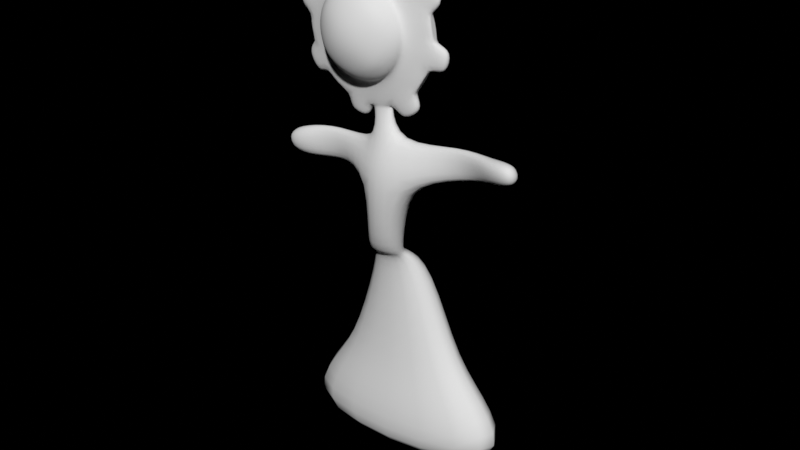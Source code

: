# Source: miss_flower.blend  (saved by Blender 2.93.21; exported with 4.5.12 LTS)
import bpy
from mathutils import Matrix  # noqa: F401  (used for matrix-valued properties, if any)

bpy.ops.wm.read_factory_settings(use_empty=True)
scene = bpy.context.scene
scene.name = 'Scene'

# ---- world
world_world = bpy.data.worlds.new('World'); scene.world = world_world
world_world.use_nodes = True; world_world.node_tree.nodes.clear()
_N = world_world.node_tree.nodes; _L = world_world.node_tree.links
n0 = _N.new('ShaderNodeOutputWorld'); n0.name = 'World Output'; n0.location = (300, 300)
n1 = _N.new('ShaderNodeBackground'); n1.name = 'Background'; n1.location = (10, 300)
n1.inputs[0].default_value = (0.1021, 0.1112, 0.1456, 1.0)
n1.inputs[1].default_value = 0.0
n2 = _N.new('ShaderNodeVolumeScatter'); n2.name = 'Volume Scatter'; n2.location = (11, 174)
n2.width = 140
n2.inputs[1].default_value = 0.0
_L.new(n1.outputs[0], n0.inputs[0])
_L.new(n2.outputs[0], n0.inputs[1])
n0.is_active_output = True
world_world.use_eevee_finite_volume = True
world_world.color = (0.0, 0.0, 0.0)
world_world.use_sun_shadow = False
world_world.sun_shadow_jitter_overblur = 0.0

# ---- meshes
me_roundcube_002 = bpy.data.meshes.new('Roundcube.002')
me_roundcube_002.from_pydata([(0.4492, 0.2768, 0.1088), (0.2062, 0.2768, -0.05356), (-0.08035, 0.2768, -0.1106), (-0.3669, 0.2768, -0.05356), (0.6115, 0.2768, 0.3034), (0.2581, 0.4218, 0.3034), (-0.08035, 0.46, 0.3034), (-0.4189, 0.4218, 0.3034), (0.6685, 0.2768, 0.6383), (0.2732, 0.46, 0.6383), (-0.08035, 0.5029, 0.6383), (-0.4339, 0.46, 0.6383), (0.6115, 0.2768, 0.9733), (0.2581, 0.4218, 0.9733), (-0.08035, 0.46, 0.9733), (-0.4189, 0.4218, 0.9733), (-0.6099, 0.2768, 0.1088), (-0.7476, 0.05768, -0.02896), (-0.7875, -0.1614, -0.06878), (-0.7476, -0.3805, -0.02896), (-0.7722, 0.2768, 0.3034), (-0.9522, 0.05768, 0.3034), (-1.016, -0.1614, 0.3034), (-0.9522, -0.3805, 0.3034), (-0.8292, 0.2768, 0.6383), (-1.024, 0.05768, 0.6383), (-1.08, -0.1614, 0.6383), (-1.024, -0.3805, 0.6383), (-0.7722, 0.2768, 0.9733), (-0.9522, 0.05768, 0.9733), (-1.016, -0.1614, 0.9733), (-0.9522, -0.3805, 0.9733), (-0.6099, -0.5996, 0.1088), (-0.3669, -0.5996, -0.05356), (-0.08035, -0.5996, -0.1106), (0.2062, -0.5996, -0.05356), (-0.7722, -0.5996, 0.3034), (-0.4189, -0.7447, 0.3034), (-0.08035, -0.7829, 0.3034), (0.2581, -0.7447, 0.3034), (-0.8292, -0.5996, 0.6383), (-0.4339, -0.7829, 0.6383), (-0.08035, -0.8258, 0.6383), (0.2732, -0.7829, 0.6383), (-0.7722, -0.5996, 0.9733), (-0.4189, -0.7447, 0.9733), (-0.08035, -0.7829, 0.9733), (0.2581, -0.7447, 0.9733), (0.4492, -0.5996, 0.1088), (0.5869, -0.3805, -0.02896), (0.6268, -0.1614, -0.06878), (0.5869, 0.05768, -0.02896), (0.6115, -0.5996, 0.3034), (0.7915, -0.3805, 0.3034), (0.8551, -0.1614, 0.3034), (0.7915, 0.05768, 0.3034), (0.6685, -0.5996, 0.6383), (0.8633, -0.3805, 0.6383), (0.9196, -0.1614, 0.6383), (0.8633, 0.05768, 0.6383), (0.6115, -0.5996, 0.9733), (0.7915, -0.3805, 0.9733), (0.8551, -0.1614, 0.9733), (0.7915, 0.05768, 0.9733), (0.2808, -0.3805, -0.2335), (-0.08035, -0.3805, -0.3054), (-0.4415, -0.3805, -0.2335), (0.2732, -0.1614, -0.2971), (-0.08035, -0.1614, -0.3617), (-0.4339, -0.1614, -0.2971), (0.2808, 0.05768, -0.2335), (-0.08035, 0.05768, -0.3054), (-0.4415, 0.05768, -0.2335), (0.4492, 0.2768, 1.168), (0.2062, 0.2768, 1.33), (-0.08035, 0.2768, 1.387), (-0.3669, 0.2768, 1.33), (-0.6099, 0.2768, 1.168), (0.5869, 0.05768, 1.306), (0.2808, 0.05768, 1.51), (-0.08035, 0.05768, 1.582), (-0.4415, 0.05768, 1.51), (-0.7476, 0.05768, 1.306), (0.6268, -0.1614, 1.345), (0.2732, -0.1614, 1.574), (-0.08035, -0.1614, 1.638), (-0.4339, -0.1614, 1.574), (-0.7875, -0.1614, 1.345), (0.5869, -0.3805, 1.306), (0.2808, -0.3805, 1.51), (-0.08035, -0.3805, 1.582), (-0.4415, -0.3805, 1.51), (-0.7476, -0.3805, 1.306), (0.4492, -0.5996, 1.168), (0.2062, -0.5996, 1.33), (-0.08035, -0.5996, 1.387), (-0.3669, -0.5996, 1.33), (-0.6099, -0.5996, 1.168), (0.6068, -0.05187, 1.326), (0.6068, -0.05187, -0.04887), (0.8233, -0.05187, 0.3034), (0.8915, -0.05187, 0.6383), (0.8233, -0.05187, 0.9733), (-0.7676, -0.05187, 1.326), (-0.08035, -0.05187, -0.3335), (-0.4377, -0.05187, -0.2653), (-0.08035, -0.05187, 1.61), (-0.7676, -0.05187, -0.04887), (-0.984, -0.05187, 0.3034), (-1.052, -0.05187, 0.6383), (-0.984, -0.05187, 0.9733), (0.277, -0.05187, -0.2653), (0.277, -0.05187, 1.542), (-0.4377, -0.05187, 1.542), (-0.7676, -0.271, -0.04887), (-0.984, -0.271, 0.3034), (-1.052, -0.271, 0.6383), (-0.984, -0.271, 0.9733), (0.277, -0.271, -0.2653), (-0.4377, -0.271, -0.2653), (0.277, -0.271, 1.542), (-0.4377, -0.271, 1.542), (0.6068, -0.271, -0.04887), (0.8233, -0.271, 0.3034), (0.8915, -0.271, 0.6383), (0.8233, -0.271, 0.9733), (-0.08035, -0.271, -0.3335), (0.6068, -0.271, 1.326), (-0.08035, -0.271, 1.61), (-0.7676, -0.271, 1.326), (0.9521, 0.08984, 1.721), (0.9649, -0.0504, 1.734), (-1.126, -0.0504, -0.4576), (-1.509, -0.03615, 0.1575), (-1.591, -0.02739, 0.596), (-1.478, -0.03793, 1.198), (1.024, -0.05007, -0.3967), (1.317, -0.03793, 0.07828), (1.43, -0.02739, 0.6806), (1.349, -0.03615, 1.119), (-1.172, 0.09032, 1.661), (-1.184, -0.05007, 1.673), (0.5009, -0.04299, 2.034), (-0.1227, -0.0308, 2.149), (-0.5828, -0.0415, 2.067), (0.4221, -0.0415, -0.7904), (-0.03799, -0.0308, -0.8728), (-0.1229, 0.1099, 2.133), (-1.113, 0.08984, -0.444), (-1.486, 0.1034, 0.1507), (-1.574, 0.1133, 0.5958), (-1.456, 0.1015, 1.206), (0.5141, 0.09535, 2.012), (-0.5952, 0.09709, 2.042), (-0.6616, -0.04299, -0.7573), (1.011, 0.09032, -0.3839), (1.295, 0.1015, 0.07103), (1.414, 0.1133, 0.6809), (1.325, 0.1034, 1.126), (-0.03778, 0.1099, -0.8565), (-0.6748, 0.09535, -0.7349), (0.4345, 0.09709, -0.7656), (0.9849, 0.1324, 1.694), (1.004, -0.09398, 1.714), (-1.508, -0.07979, 0.1172), (-1.605, -0.06931, 0.6383), (1.004, -0.09398, -0.4372), (1.347, -0.07979, 0.1172), (1.444, -0.06931, 0.6383), (1.347, -0.07979, 1.159), (-1.146, 0.1324, 1.694), (-1.165, -0.09398, 1.714), (0.4608, -0.08523, 2.066), (-1.508, -0.07979, 1.159), (0.4608, -0.08523, -0.7891), (-0.08035, -0.07258, -0.8866), (-0.08035, 0.1538, 2.135), (-0.08035, -0.07258, 2.163), (-1.146, 0.1324, -0.4169), (-1.165, -0.09398, -0.4372), (-1.472, 0.1453, 0.1059), (-1.577, 0.157, 0.6383), (-1.472, 0.1453, 1.171), (0.4811, 0.1387, 2.028), (-0.6418, 0.1387, 2.028), (-0.6215, -0.08523, 2.066), (-0.6215, -0.08523, -0.7891), (0.9849, 0.1324, -0.4169), (1.311, 0.1453, 0.1059), (1.416, 0.157, 0.6383), (1.311, 0.1453, 1.171), (-0.08035, 0.1538, -0.8585), (-0.6418, 0.1387, -0.751), (0.4811, 0.1387, -0.751), (1.282, 0.1727, 1.879), (1.302, -0.05367, 1.899), (-1.463, -0.05367, -0.6227), (-1.805, -0.03948, -0.06833), (-1.948, -0.0222, 0.7053), (-1.851, -0.03268, 1.226), (1.69, -0.03268, 0.05026), (1.787, -0.0222, 0.5714), (-1.338, 0.1701, 1.987), (-1.358, -0.05631, 2.007), (0.5259, -0.03765, 2.409), (-0.0153, -0.02499, 2.507), (1.644, -0.03948, 1.345), (-0.8141, -0.04756, 2.359), (1.197, -0.05631, -0.7304), (0.6534, -0.04756, -1.082), (-0.0153, 0.2014, 2.479), (-1.443, 0.1727, -0.6025), (-1.769, 0.1856, -0.07961), (-1.92, 0.2042, 0.7053), (-1.815, 0.1924, 1.238), (0.5461, 0.1863, 2.371), (-0.8344, 0.1763, 2.321), (-0.1454, -0.02499, -1.23), (-0.6866, -0.03765, -1.133), (1.177, 0.1701, -0.7102), (1.654, 0.1924, 0.03898), (1.759, 0.2042, 0.5714), (1.608, 0.1856, 1.356), (-0.1454, 0.2014, -1.202), (-0.7069, 0.1863, -1.095), (0.6737, 0.1763, -1.044), (0.8899, -0.6063, -2.259), (0.05932, -0.5871, -2.34), (0.05953, 0.3107, -2.306), (0.9023, 0.2979, -2.215), (0.5073, -0.171, -4.034), (-0.3233, -0.1603, -4.117), (-0.3231, 0.4785, -4.101), (0.5196, 0.4658, -4.01), (0.09926, -0.266, -1.578), (0.5594, -0.2851, -1.497), (0.5717, 0.1975, -1.49), (0.09948, 0.2103, -1.581), (2.16, 0.1593, -1.931), (2.172, 0.2979, -1.906), (2.035, 0.1975, -1.182), (2.023, 0.0589, -1.206), (2.901, -0.2589, -1.673), (2.909, 0.1663, -1.657), (2.818, 0.09968, -1.176), (2.81, -0.3255, -1.193), (3.479, -0.3282, -1.574), (3.487, 0.09694, -1.557), (3.396, 0.03036, -1.076), (3.388, -0.3948, -1.093), (-0.9366, 0.1692, -2.338), (-0.9364, 0.3156, -2.321), (-1.08, 0.06464, -1.583), (-1.079, 0.2111, -1.566), (-1.728, -0.1458, -2.485), (-1.728, 0.3339, -2.468), (-1.871, -0.2503, -1.73), (-1.871, 0.2294, -1.713), (-2.3, -0.1236, -2.406), (-2.3, 0.2882, -2.397), (-2.376, -0.1796, -2.002), (-2.376, 0.2322, -1.993), (0.5073, 0.1788, -4.034), (-0.3233, 0.1895, -4.117), (-0.3231, 0.4785, -4.101), (0.5196, 0.4658, -4.01), (0.8589, 0.2691, -4.488), (-0.5791, 0.2876, -4.63), (-0.5787, 1.182, -4.602), (0.8803, 1.16, -4.445), (3.198, -0.09093, -8.979), (-2.954, -0.01171, -9.59), (-2.952, 1.702, -9.469), (3.289, 1.608, -8.796), (-1.374, 1.327, -6.908), (-1.375, 0.2391, -6.967), (1.643, 0.2002, -6.668), (1.688, 1.28, -6.578), (-2.42, 1.605, -7.926), (2.674, -0.0449, -7.521), (-2.421, 0.02071, -8.027), (2.749, 1.527, -7.369)], [], [(0, 1, 5, 4), (1, 2, 6, 5), (2, 3, 7, 6), (3, 16, 20, 7), (4, 5, 9, 8), (5, 6, 10, 9), (6, 7, 11, 10), (7, 20, 24, 11), (8, 9, 13, 12), (9, 10, 14, 13), (10, 11, 15, 14), (11, 24, 28, 15), (12, 13, 74, 73), (13, 14, 75, 74), (14, 15, 76, 75), (15, 28, 77, 76), (16, 17, 21, 20), (104, 111, 193, 191), (114, 19, 23, 115), (19, 32, 36, 23), (20, 21, 25, 24), (50, 67, 174, 166), (115, 23, 27, 116), (23, 36, 40, 27), (24, 25, 29, 28), (68, 69, 186, 175), (116, 27, 31, 117), (27, 40, 44, 31), (28, 29, 82, 77), (67, 68, 175, 174), (117, 31, 92, 129), (31, 44, 97, 92), (32, 33, 37, 36), (33, 34, 38, 37), (34, 35, 39, 38), (35, 48, 52, 39), (36, 37, 41, 40), (37, 38, 42, 41), (38, 39, 43, 42), (39, 52, 56, 43), (40, 41, 45, 44), (41, 42, 46, 45), (42, 43, 47, 46), (43, 56, 60, 47), (44, 45, 96, 97), (45, 46, 95, 96), (46, 47, 94, 95), (47, 60, 93, 94), (48, 49, 53, 52), (122, 50, 54, 123), (99, 51, 55, 100), (51, 0, 4, 55), (52, 53, 57, 56), (123, 54, 58, 124), (100, 55, 59, 101), (55, 4, 8, 59), (56, 57, 61, 60), (124, 58, 62, 125), (101, 59, 63, 102), (59, 8, 12, 63), (60, 61, 88, 93), (125, 62, 83, 127), (102, 63, 78, 98), (63, 12, 73, 78), (48, 35, 64, 49), (35, 34, 65, 64), (34, 33, 66, 65), (33, 32, 19, 66), (122, 118, 67, 50), (118, 126, 68, 67), (126, 119, 69, 68), (119, 114, 18, 69), (99, 111, 70, 51), (111, 104, 71, 70), (104, 105, 72, 71), (105, 107, 17, 72), (51, 70, 1, 0), (70, 71, 2, 1), (71, 72, 3, 2), (72, 17, 16, 3), (73, 74, 79, 78), (74, 75, 80, 79), (75, 76, 81, 80), (76, 77, 82, 81), (105, 104, 191, 192), (107, 105, 192, 178), (58, 54, 167, 168), (85, 84, 172, 177), (127, 120, 89, 88), (120, 128, 90, 89), (128, 121, 91, 90), (121, 129, 92, 91), (88, 89, 94, 93), (89, 90, 95, 94), (90, 91, 96, 95), (91, 92, 97, 96), (81, 82, 103, 113), (80, 81, 113, 106), (79, 80, 106, 112), (78, 79, 112, 98), (87, 86, 185, 171), (98, 112, 183, 162), (22, 26, 165, 164), (112, 106, 176, 183), (108, 107, 178, 180), (106, 113, 184, 176), (109, 108, 180, 181), (113, 103, 170, 184), (29, 110, 103, 82), (25, 109, 110, 29), (21, 108, 109, 25), (17, 107, 108, 21), (86, 87, 129, 121), (85, 86, 121, 128), (84, 85, 128, 120), (83, 84, 120, 127), (66, 19, 114, 119), (65, 66, 119, 126), (64, 65, 126, 118), (49, 64, 118, 122), (61, 125, 127, 88), (57, 124, 125, 61), (53, 123, 124, 57), (49, 122, 123, 53), (30, 117, 129, 87), (26, 116, 117, 30), (22, 115, 116, 26), (18, 114, 115, 22), (174, 193, 225, 209), (149, 133, 134, 150), (164, 180, 212, 197), (151, 135, 141, 140), (130, 152, 142, 131), (186, 192, 224, 218), (147, 153, 144, 143), (165, 173, 199, 198), (154, 132, 148, 160), (178, 179, 196, 211), (235, 234, 227, 226), (191, 175, 217, 223), (188, 189, 221, 220), (138, 157, 158, 139), (176, 177, 205, 210), (136, 155, 156, 137), (84, 83, 163, 172), (26, 30, 173, 165), (111, 99, 187, 193), (69, 18, 179, 186), (62, 58, 168, 169), (102, 98, 162, 190), (83, 62, 169, 163), (101, 102, 190, 189), (100, 101, 189, 188), (30, 87, 171, 173), (99, 100, 188, 187), (86, 85, 177, 185), (103, 110, 182, 170), (18, 22, 164, 179), (110, 109, 181, 182), (54, 50, 166, 167), (130, 131, 163, 162), (134, 133, 164, 165), (136, 137, 167, 166), (138, 139, 169, 168), (140, 141, 171, 170), (131, 142, 172, 163), (141, 135, 173, 171), (146, 145, 174, 175), (147, 143, 177, 176), (148, 132, 179, 178), (133, 149, 180, 164), (150, 134, 165, 181), (135, 151, 182, 173), (142, 152, 183, 172), (144, 153, 184, 185), (143, 144, 185, 177), (132, 154, 186, 179), (155, 136, 166, 187), (137, 156, 188, 167), (157, 138, 168, 189), (139, 158, 190, 169), (159, 146, 175, 191), (154, 160, 192, 186), (145, 161, 193, 174), (153, 147, 176, 184), (152, 130, 162, 183), (160, 148, 178, 192), (161, 159, 191, 193), (158, 157, 189, 190), (156, 155, 187, 188), (151, 140, 170, 182), (149, 150, 181, 180), (211, 196, 197, 212), (213, 198, 199, 214), (215, 210, 205, 204), (216, 202, 203, 207), (217, 218, 224, 223), (208, 209, 225, 219), (206, 222, 194, 195), (200, 220, 221, 201), (181, 165, 198, 213), (182, 181, 213, 214), (168, 167, 200, 201), (184, 170, 202, 216), (173, 182, 214, 199), (172, 183, 215, 204), (180, 178, 211, 212), (170, 171, 203, 202), (183, 176, 210, 215), (185, 184, 216, 207), (177, 172, 204, 205), (175, 186, 218, 217), (163, 169, 206, 195), (192, 191, 223, 224), (187, 166, 208, 219), (171, 185, 207, 203), (193, 187, 219, 225), (167, 188, 220, 200), (190, 162, 194, 222), (162, 163, 195, 194), (189, 168, 201, 221), (166, 174, 209, 208), (179, 164, 197, 196), (169, 190, 222, 206), (229, 226, 230, 233), (237, 236, 229, 228), (236, 235, 241, 240), (234, 237, 253, 252), (232, 233, 265, 264), (226, 227, 231, 230), (228, 229, 233, 232), (227, 228, 232, 231), (146, 159, 237, 234), (161, 145, 235, 236), (159, 161, 236, 237), (145, 146, 234, 235), (240, 241, 245, 244), (229, 236, 240, 239), (235, 226, 238, 241), (226, 229, 239, 238), (243, 244, 248, 247), (239, 240, 244, 243), (241, 238, 242, 245), (238, 239, 243, 242), (248, 249, 246, 247), (245, 242, 246, 249), (242, 243, 247, 246), (244, 245, 249, 248), (252, 253, 257, 256), (228, 227, 250, 251), (237, 228, 251, 253), (227, 234, 252, 250), (257, 255, 259, 261), (250, 252, 256, 254), (253, 251, 255, 257), (251, 250, 254, 255), (260, 261, 259, 258), (255, 254, 258, 259), (256, 257, 261, 260), (254, 256, 260, 258), (264, 265, 269, 268), (231, 232, 264, 263), (233, 230, 262, 265), (230, 231, 263, 262), (280, 278, 272, 271), (263, 264, 268, 267), (265, 262, 266, 269), (262, 263, 267, 266), (270, 271, 272, 273), (281, 279, 270, 273), (279, 280, 271, 270), (278, 281, 273, 272), (268, 269, 277, 274), (266, 267, 275, 276), (269, 266, 276, 277), (267, 268, 274, 275), (274, 277, 281, 278), (276, 275, 280, 279), (277, 276, 279, 281), (275, 274, 278, 280)])
me_roundcube_002.polygons.foreach_set('use_smooth', [1, 1, 1, 1, 1, 1, 1, 1, 1, 1, 1, 1, 1, 1, 1, 1, 1, 1, 1, 1, 1, 1, 1, 1, 1, 1, 1, 1, 1, 1, 1, 1, 1, 1, 1, 1, 1, 1, 1, 1, 1, 1, 1, 1, 1, 1, 1, 1, 1, 1, 1, 1, 1, 1, 1, 1, 1, 1, 1, 1, 1, 1, 1, 1, 1, 1, 1, 1, 1, 1, 1, 1, 1, 1, 1, 1, 1, 1, 1, 1, 1, 1, 1, 1, 1, 1, 1, 1, 1, 1, 1, 1, 1, 1, 1, 1, 1, 1, 1, 1, 1, 1, 1, 1, 1, 1, 1, 1, 1, 1, 1, 1, 1, 1, 1, 1, 1, 1, 1, 1, 1, 1, 1, 1, 1, 1, 1, 1, 1, 1, 1, 1, 1, 1, 1, 1, 1, 1, 1, 1, 1, 1, 1, 1, 1, 1, 1, 1, 1, 1, 1, 1, 1, 1, 1, 1, 1, 1, 1, 1, 1, 1, 1, 1, 1, 1, 1, 1, 1, 1, 1, 1, 1, 1, 1, 1, 1, 1, 1, 1, 1, 1, 1, 1, 1, 1, 1, 1, 1, 1, 1, 1, 1, 1, 1, 1, 1, 1, 1, 1, 1, 1, 1, 1, 1, 1, 1, 1, 1, 1, 1, 1, 1, 1, 1, 1, 1, 1, 1, 1, 1, 1, 1, 1, 1, 1, 1, 1, 1, 1, 1, 1, 1, 1, 1, 1, 1, 1, 1, 1, 1, 1, 1, 1, 1, 1, 1, 1, 1, 1, 1, 1, 1, 1, 1, 1, 1, 1, 1, 1, 1, 1, 1, 1, 1, 1, 1, 1, 0, 1, 1, 1, 1, 1, 1, 1, 1, 1, 1, 1])
me_roundcube_002.use_remesh_fix_poles = True
me_roundcube_002.use_remesh_preserve_attributes = False
me_roundcube_002.update()

# ---- objects
ob_roundcube_002 = bpy.data.objects.new('Roundcube.002', me_roundcube_002)

# ---- transforms, parenting, visibility, modifiers, constraints
ob_roundcube_002.location = (0.08035, 0.1614, -0.6383)
_m = ob_roundcube_002.modifiers.new('Subdivision', 'SUBSURF')
_m.levels = 2

# ---- collection membership
scene.collection.objects.link(ob_roundcube_002)

# ---- scene / render settings (as saved in the file)
scene.frame_start = 1; scene.frame_end = 120; scene.frame_set(0)
scene.render.engine = 'BLENDER_EEVEE_NEXT'
scene.render.image_settings.file_format = 'FFMPEG'
scene.render.image_settings.color_mode = 'RGB'
scene.render.use_motion_blur = True
scene.render.motion_blur_shutter = 1.0
scene.cycles.feature_set = 'EXPERIMENTAL'
scene.cycles.use_denoising = False
scene.cycles.samples = 128
scene.cycles.sampling_pattern = 'TABULATED_SOBOL'
scene.cycles.use_adaptive_sampling = False
scene.cycles.use_light_tree = False
scene.eevee.gi_diffuse_bounces = 2
scene.eevee.gi_visibility_resolution = '64'
scene.eevee.taa_samples = 32
scene.eevee.taa_render_samples = 32
scene.eevee.volumetric_samples = 24
scene.eevee.use_gtao = True
scene.eevee.gtao_quality = 0.5
scene.eevee.gtao_distance = 1.5
scene.eevee.fast_gi_quality = 0.5
scene.eevee.use_raytracing = True
scene.view_settings.view_transform = 'Standard'
bpy.context.view_layer.update()

# ---- added for rendering (the .blend has no active camera and no usable light): camera, sun
cam_auto = bpy.data.cameras.new('AutoCamera')
cam_auto.lens = 50.0
cam_auto.sensor_width = 36.0
cam_auto.clip_end = 1000.0
ob_auto_camera = bpy.data.objects.new('AutoCamera', cam_auto)
scene.collection.objects.link(ob_auto_camera)
ob_auto_camera.location = (13.2407, -14.8729, 6.1351)
ob_auto_camera.rotation_euler = (1.09748, -7.21219e-08, 0.694738)
scene.camera = ob_auto_camera
light_auto_sun = bpy.data.lights.new('AutoSun', 'SUN')
light_auto_sun.energy = 3.0
light_auto_sun.angle = 0.0523599
ob_auto_sun = bpy.data.objects.new('AutoSun', light_auto_sun)
scene.collection.objects.link(ob_auto_sun)
ob_auto_sun.rotation_euler = (0.872665, 0.174533, 0.523599)
bpy.context.view_layer.update()
